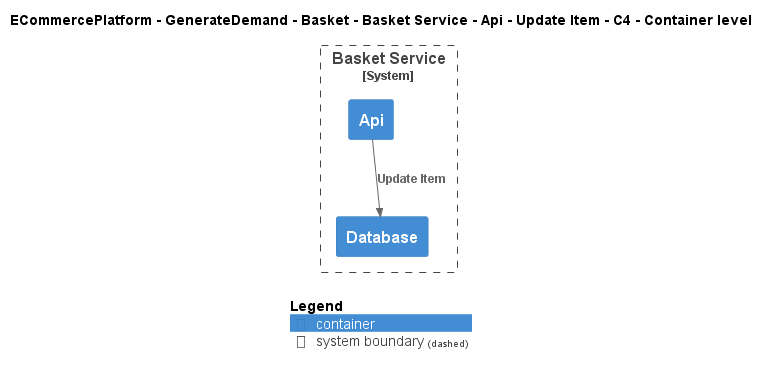

The diagram above was rendered by PlantUML. Its source (embedded in the PNG):
@startuml
!include ..\..\..\..\..\..\..\..\..\.c4s\C4_Container.puml

AddElementTag("c4interflow:lifecycle:new", $bgColor=green, $fontColor=#ffffff, $borderColor=green, $shadowing="False")
AddElementTag("c4interflow:lifecycle:changed", $bgColor=orange, $fontColor=#ffffff, $borderColor=orange, $shadowing="False")
AddElementTag("c4interflow:lifecycle:removed", $bgColor=red, $fontColor=#ffffff, $borderColor=red, $shadowing="False")

AddRelTag("c4interflow:lifecycle:new", $textColor=green, $lineColor=green)
AddRelTag("c4interflow:lifecycle:changed", $textColor=orange, $lineColor=orange)
AddRelTag("c4interflow:lifecycle:removed", $textColor=red, $lineColor=red)

SHOW_PERSON_PORTRAIT()
LAYOUT_TOP_DOWN()

skinparam linetype polyline

title ECommercePlatform - GenerateDemand - Basket - Basket Service - Api - Update Item - C4 - Container level


System_Boundary(ECommercePlatform.GenerateDemand.Basket.SoftwareSystems.BasketService, "Basket Service") {
    Container(ECommercePlatform.GenerateDemand.Basket.SoftwareSystems.BasketService.Containers.Api, "Api", "", "")
    Container(ECommercePlatform.GenerateDemand.Basket.SoftwareSystems.BasketService.Containers.Database, "Database", "", "")
}

Rel(ECommercePlatform.GenerateDemand.Basket.SoftwareSystems.BasketService.Containers.Api, ECommercePlatform.GenerateDemand.Basket.SoftwareSystems.BasketService.Containers.Database, "Update Item")


SHOW_LEGEND()
@enduml